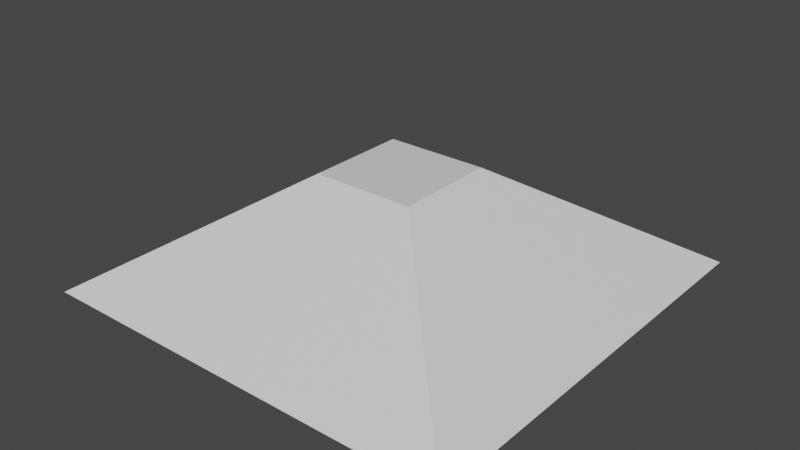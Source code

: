 # Source: Castle_Rope.blend  (saved by Blender 2.90.8; exported with 4.5.12 LTS)
import bpy
from mathutils import Matrix  # noqa: F401  (used for matrix-valued properties, if any)

bpy.ops.wm.read_factory_settings(use_empty=True)
scene = bpy.context.scene
scene.name = 'Scene'

# ---- collections
col_collection = bpy.data.collections.new('Collection'); scene.collection.children.link(col_collection)

# ---- materials (node trees are filled in below, after node groups)
mat_material = bpy.data.materials.new('Material')
mat_material.alpha_threshold = 0.0
mat_material.use_transparent_shadow = False
mat_material.line_color = (0.0, 0.0, 0.0, 1.0)

# ---- material node trees
mat_material.use_nodes = True; mat_material.node_tree.nodes.clear()
_N = mat_material.node_tree.nodes; _L = mat_material.node_tree.links
n0 = _N.new('ShaderNodeOutputMaterial'); n0.name = 'Material Output'; n0.location = (300, 300)
n1 = _N.new('ShaderNodeBsdfPrincipled'); n1.name = 'Principled BSDF'; n1.location = (10, 300)
n1.distribution = 'GGX'
n1.subsurface_method = 'BURLEY'
n1.inputs[2].default_value = 0.4
n1.inputs[3].default_value = 1.45
n1.inputs[27].default_value = (0.0, 0.0, 0.0, 1.0)
n1.inputs[28].default_value = 1.0
_L.new(n1.outputs[0], n0.inputs[0])
n0.is_active_output = True

# ---- world
world_world = bpy.data.worlds.new('World'); scene.world = world_world
world_world.use_nodes = True; world_world.node_tree.nodes.clear()
_N = world_world.node_tree.nodes; _L = world_world.node_tree.links
n0 = _N.new('ShaderNodeOutputWorld'); n0.name = 'World Output'; n0.location = (300, 300)
n1 = _N.new('ShaderNodeBackground'); n1.name = 'Background'; n1.location = (10, 300)
n1.inputs[0].default_value = (0.05088, 0.05088, 0.05088, 1.0)
_L.new(n1.outputs[0], n0.inputs[0])
n0.is_active_output = True
world_world.color = (0.05088, 0.05088, 0.05088)
world_world.use_sun_shadow = False
world_world.sun_shadow_jitter_overblur = 0.0

# ---- meshes
me_cube = bpy.data.meshes.new('Cube')
me_cube.from_pydata([(0.2377, 0.2377, 1.0), (1.0, 1.0, -1.0), (0.2377, -0.2377, 1.0), (1.0, -1.0, -1.0), (-0.2377, 0.2377, 1.0), (-1.0, 1.0, -1.0), (-0.2377, -0.2377, 1.0), (-1.0, -1.0, -1.0)], [], [(0, 4, 6, 2), (3, 2, 6, 7), (7, 6, 4, 5), (5, 1, 3, 7), (1, 0, 2, 3), (5, 4, 0, 1)])
_uv = me_cube.uv_layers.new(name='UVMap')
_uv.uv.foreach_set('vector', [0.625, 0.5, 0.875, 0.5, 0.875, 0.75, 0.625, 0.75, 0.375, 0.75, 0.625, 0.75, 0.625, 1.0, 0.375, 1.0, 0.375, 0.0, 0.625, 0.0, 0.625, 0.25, 0.375, 0.25, 0.125, 0.5, 0.375, 0.5, 0.375, 0.75, 0.125, 0.75, 0.375, 0.5, 0.625, 0.5, 0.625, 0.75, 0.375, 0.75, 0.375, 0.25, 0.625, 0.25, 0.625, 0.5, 0.375, 0.5])
me_cube.materials.append(mat_material)
me_cube.use_remesh_preserve_volume = False
me_cube.use_remesh_preserve_attributes = False
me_cube.use_mirror_vertex_groups = False
me_cube.update()

# ---- objects
ob_cube = bpy.data.objects.new('Cube', me_cube)

# ---- transforms, parenting, visibility, modifiers, constraints
ob_cube.location = (0.0, 0.0, 0.0)
ob_cube.scale = (1.0, 1.0, 0.25)
ob_cube.lock_rotations_4d = False
ob_cube.empty_display_type = 'ARROWS'
ob_cube.lineart.crease_threshold = 0.0

# ---- collection membership
col_collection.objects.link(ob_cube)

# ---- scene / render settings (as saved in the file)
scene.frame_start = 1; scene.frame_end = 250; scene.frame_set(1)
scene.render.engine = 'BLENDER_EEVEE_NEXT'
scene.cycles.use_denoising = False
scene.cycles.samples = 128
scene.cycles.sampling_pattern = 'TABULATED_SOBOL'
scene.cycles.use_adaptive_sampling = False
scene.cycles.use_light_tree = False
scene.view_settings.view_transform = 'Filmic'
bpy.context.view_layer.update()

# ---- added for rendering (the .blend has no active camera and no usable light): camera, sun
cam_auto = bpy.data.cameras.new('AutoCamera')
cam_auto.lens = 50.0
cam_auto.sensor_width = 36.0
cam_auto.clip_end = 1000.0
ob_auto_camera = bpy.data.objects.new('AutoCamera', cam_auto)
scene.collection.objects.link(ob_auto_camera)
ob_auto_camera.location = (2.65751, -3.18901, 2.126)
ob_auto_camera.rotation_euler = (1.09748, -7.21219e-08, 0.694738)
scene.camera = ob_auto_camera
light_auto_sun = bpy.data.lights.new('AutoSun', 'SUN')
light_auto_sun.energy = 3.0
light_auto_sun.angle = 0.0523599
ob_auto_sun = bpy.data.objects.new('AutoSun', light_auto_sun)
scene.collection.objects.link(ob_auto_sun)
ob_auto_sun.rotation_euler = (0.872665, 0.174533, 0.523599)
bpy.context.view_layer.update()
